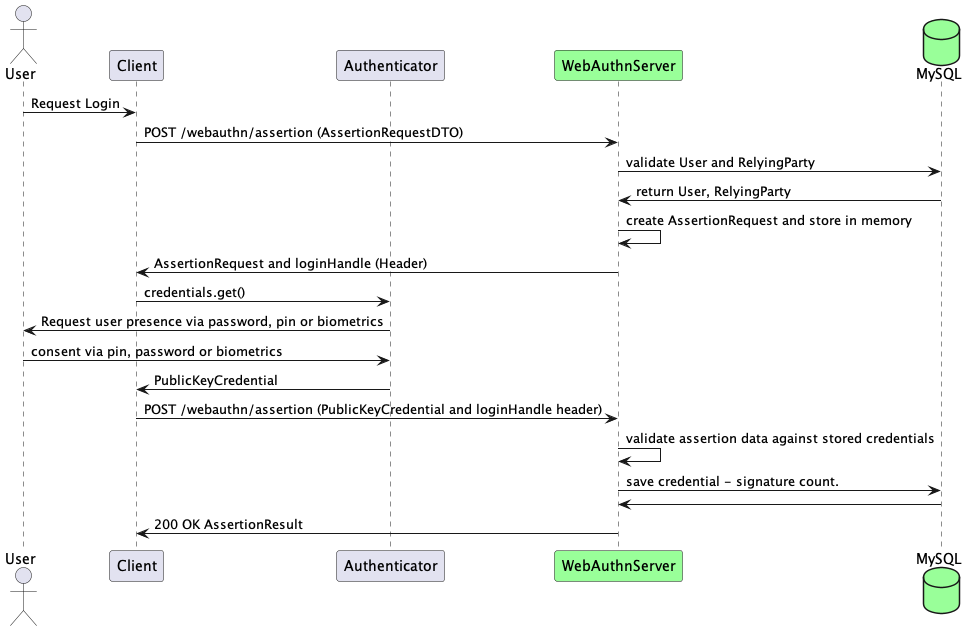

The diagram above was rendered by PlantUML. Its source (embedded in the PNG):
@startuml
actor User as user
participant Client as client
participant Authenticator as authenticator
participant WebAuthnServer as server #99FF99
database MySQL as db #99FF99

user -> client : Request Login
client -> server : POST /webauthn/assertion (AssertionRequestDTO)
server -> db : validate User and RelyingParty
db -> server: return User, RelyingParty
server -> server : create AssertionRequest and store in memory
server -> client : AssertionRequest and loginHandle (Header)
client -> authenticator : credentials.get()
authenticator -> user : Request user presence via password, pin or biometrics
user -> authenticator : consent via pin, password or biometrics
authenticator -> client: PublicKeyCredential
client -> server : POST /webauthn/assertion (PublicKeyCredential and loginHandle header)
server -> server : validate assertion data against stored credentials
server -> db : save credential - signature count.
db -> server :
server ->  client: 200 OK AssertionResult
@enduml